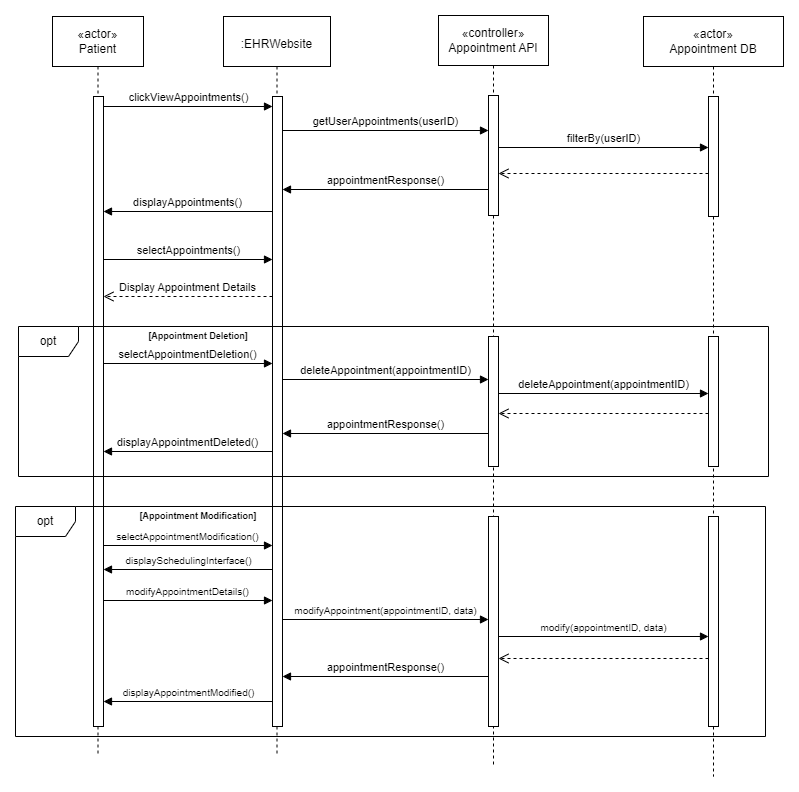

The diagram above was exported from draw.io. Its source (the exported page's mxGraphModel, read from the mxfile embedded in the PNG):
<mxGraphModel dx="1426" dy="785" grid="1" gridSize="10" guides="1" tooltips="1" connect="1" arrows="1" fold="1" page="1" pageScale="1" pageWidth="850" pageHeight="1100" math="0" shadow="0">
  <root>
    <mxCell id="0" />
    <mxCell id="1" parent="0" />
    <mxCell id="sEqga_t-yIOgE1p_Ln1I-3" value="«actor»&lt;br&gt;Patient" style="shape=umlLifeline;perimeter=lifelinePerimeter;whiteSpace=wrap;html=1;container=1;dropTarget=0;collapsible=0;recursiveResize=0;outlineConnect=0;portConstraint=eastwest;newEdgeStyle={&quot;curved&quot;:0,&quot;rounded&quot;:0};size=50;" parent="1" vertex="1">
      <mxGeometry x="74" y="390" width="91" height="740" as="geometry" />
    </mxCell>
    <mxCell id="sEqga_t-yIOgE1p_Ln1I-4" value="" style="html=1;points=[[0,0,0,0,5],[0,1,0,0,-5],[1,0,0,0,5],[1,1,0,0,-5]];perimeter=orthogonalPerimeter;outlineConnect=0;targetShapes=umlLifeline;portConstraint=eastwest;newEdgeStyle={&quot;curved&quot;:0,&quot;rounded&quot;:0};" parent="sEqga_t-yIOgE1p_Ln1I-3" vertex="1">
      <mxGeometry x="41" y="80" width="10" height="630" as="geometry" />
    </mxCell>
    <mxCell id="sEqga_t-yIOgE1p_Ln1I-6" value="&lt;br&gt;:EHRWebsite" style="shape=umlLifeline;perimeter=lifelinePerimeter;whiteSpace=wrap;html=1;container=1;dropTarget=0;collapsible=0;recursiveResize=0;outlineConnect=0;portConstraint=eastwest;newEdgeStyle={&quot;curved&quot;:0,&quot;rounded&quot;:0};size=50;verticalAlign=top;" parent="1" vertex="1">
      <mxGeometry x="245" y="390" width="107" height="740" as="geometry" />
    </mxCell>
    <mxCell id="sEqga_t-yIOgE1p_Ln1I-7" value="" style="html=1;points=[[0,0,0,0,5],[0,1,0,0,-5],[1,0,0,0,5],[1,1,0,0,-5]];perimeter=orthogonalPerimeter;outlineConnect=0;targetShapes=umlLifeline;portConstraint=eastwest;newEdgeStyle={&quot;curved&quot;:0,&quot;rounded&quot;:0};" parent="sEqga_t-yIOgE1p_Ln1I-6" vertex="1">
      <mxGeometry x="49" y="80" width="10" height="630" as="geometry" />
    </mxCell>
    <mxCell id="sEqga_t-yIOgE1p_Ln1I-13" value="«actor»&lt;br&gt;Appointment DB" style="shape=umlLifeline;perimeter=lifelinePerimeter;whiteSpace=wrap;html=1;container=1;dropTarget=0;collapsible=0;recursiveResize=0;outlineConnect=0;portConstraint=eastwest;newEdgeStyle={&quot;curved&quot;:0,&quot;rounded&quot;:0};size=50;" parent="1" vertex="1">
      <mxGeometry x="665" y="390" width="140" height="760" as="geometry" />
    </mxCell>
    <mxCell id="sEqga_t-yIOgE1p_Ln1I-14" value="" style="html=1;points=[[0,0,0,0,5],[0,1,0,0,-5],[1,0,0,0,5],[1,1,0,0,-5]];perimeter=orthogonalPerimeter;outlineConnect=0;targetShapes=umlLifeline;portConstraint=eastwest;newEdgeStyle={&quot;curved&quot;:0,&quot;rounded&quot;:0};" parent="sEqga_t-yIOgE1p_Ln1I-13" vertex="1">
      <mxGeometry x="65" y="80" width="10" height="120" as="geometry" />
    </mxCell>
    <mxCell id="FIgNLj1n3ubdx-QS1EpC-1" value="«controller»&lt;br&gt;Appointment API" style="shape=umlLifeline;perimeter=lifelinePerimeter;whiteSpace=wrap;html=1;container=1;dropTarget=0;collapsible=0;recursiveResize=0;outlineConnect=0;portConstraint=eastwest;newEdgeStyle={&quot;curved&quot;:0,&quot;rounded&quot;:0};size=50;" vertex="1" parent="1">
      <mxGeometry x="460" y="389" width="110" height="751" as="geometry" />
    </mxCell>
    <mxCell id="FIgNLj1n3ubdx-QS1EpC-2" value="" style="html=1;points=[[0,0,0,0,5],[0,1,0,0,-5],[1,0,0,0,5],[1,1,0,0,-5]];perimeter=orthogonalPerimeter;outlineConnect=0;targetShapes=umlLifeline;portConstraint=eastwest;newEdgeStyle={&quot;curved&quot;:0,&quot;rounded&quot;:0};" vertex="1" parent="FIgNLj1n3ubdx-QS1EpC-1">
      <mxGeometry x="50" y="80" width="10" height="120" as="geometry" />
    </mxCell>
    <mxCell id="FIgNLj1n3ubdx-QS1EpC-3" value="clickViewAppointments()" style="html=1;verticalAlign=bottom;endArrow=block;curved=0;rounded=0;" edge="1" parent="1">
      <mxGeometry width="80" relative="1" as="geometry">
        <mxPoint x="125" y="480" as="sourcePoint" />
        <mxPoint x="294" y="480" as="targetPoint" />
      </mxGeometry>
    </mxCell>
    <mxCell id="FIgNLj1n3ubdx-QS1EpC-4" value="getUserAppointments(userID)" style="html=1;verticalAlign=bottom;endArrow=block;curved=0;rounded=0;" edge="1" parent="1" target="FIgNLj1n3ubdx-QS1EpC-2">
      <mxGeometry width="80" relative="1" as="geometry">
        <mxPoint x="304" y="503.9999999999999" as="sourcePoint" />
        <mxPoint x="510" y="500" as="targetPoint" />
      </mxGeometry>
    </mxCell>
    <mxCell id="FIgNLj1n3ubdx-QS1EpC-5" value="filterBy(userID)" style="html=1;verticalAlign=bottom;endArrow=block;curved=0;rounded=0;" edge="1" parent="1" source="FIgNLj1n3ubdx-QS1EpC-2">
      <mxGeometry width="80" relative="1" as="geometry">
        <mxPoint x="525" y="521" as="sourcePoint" />
        <mxPoint x="730" y="521" as="targetPoint" />
      </mxGeometry>
    </mxCell>
    <mxCell id="FIgNLj1n3ubdx-QS1EpC-6" value="" style="html=1;verticalAlign=bottom;endArrow=open;dashed=1;endSize=8;curved=0;rounded=0;" edge="1" parent="1">
      <mxGeometry relative="1" as="geometry">
        <mxPoint x="730" y="547" as="sourcePoint" />
        <mxPoint x="520" y="547" as="targetPoint" />
      </mxGeometry>
    </mxCell>
    <mxCell id="FIgNLj1n3ubdx-QS1EpC-9" value="selectAppointments()" style="html=1;verticalAlign=bottom;endArrow=block;curved=0;rounded=0;" edge="1" parent="1">
      <mxGeometry width="80" relative="1" as="geometry">
        <mxPoint x="125" y="633" as="sourcePoint" />
        <mxPoint x="294" y="633" as="targetPoint" />
      </mxGeometry>
    </mxCell>
    <mxCell id="FIgNLj1n3ubdx-QS1EpC-11" value="Display Appointment Details" style="html=1;verticalAlign=bottom;endArrow=open;dashed=1;endSize=8;curved=0;rounded=0;" edge="1" parent="1">
      <mxGeometry relative="1" as="geometry">
        <mxPoint x="294" y="670" as="sourcePoint" />
        <mxPoint x="125" y="670" as="targetPoint" />
      </mxGeometry>
    </mxCell>
    <mxCell id="FIgNLj1n3ubdx-QS1EpC-12" value="opt" style="shape=umlFrame;whiteSpace=wrap;html=1;pointerEvents=0;" vertex="1" parent="1">
      <mxGeometry x="40" y="700" width="750" height="150" as="geometry" />
    </mxCell>
    <mxCell id="FIgNLj1n3ubdx-QS1EpC-13" value="opt" style="shape=umlFrame;whiteSpace=wrap;html=1;pointerEvents=0;" vertex="1" parent="1">
      <mxGeometry x="37" y="880" width="750" height="230" as="geometry" />
    </mxCell>
    <mxCell id="FIgNLj1n3ubdx-QS1EpC-14" value="[Appointment Deletion]" style="text;html=1;strokeColor=none;fillColor=none;align=center;verticalAlign=middle;whiteSpace=wrap;rounded=0;fontSize=9;fontStyle=1" vertex="1" parent="1">
      <mxGeometry x="150" y="700" width="140" height="20" as="geometry" />
    </mxCell>
    <mxCell id="FIgNLj1n3ubdx-QS1EpC-15" value="[Appointment Modification]" style="text;html=1;strokeColor=none;fillColor=none;align=center;verticalAlign=middle;whiteSpace=wrap;rounded=0;fontSize=9;fontStyle=1" vertex="1" parent="1">
      <mxGeometry x="150" y="880" width="140" height="20" as="geometry" />
    </mxCell>
    <mxCell id="FIgNLj1n3ubdx-QS1EpC-16" value="selectAppointmentDeletion()" style="html=1;verticalAlign=bottom;endArrow=block;curved=0;rounded=0;" edge="1" parent="1">
      <mxGeometry x="-0.0013" width="80" relative="1" as="geometry">
        <mxPoint x="125" y="737" as="sourcePoint" />
        <mxPoint x="293.9999999999999" y="737" as="targetPoint" />
        <mxPoint as="offset" />
      </mxGeometry>
    </mxCell>
    <mxCell id="FIgNLj1n3ubdx-QS1EpC-17" value="deleteAppointment(appointmentID)" style="html=1;verticalAlign=bottom;endArrow=block;curved=0;rounded=0;" edge="1" parent="1">
      <mxGeometry width="80" relative="1" as="geometry">
        <mxPoint x="303.9999999999999" y="753" as="sourcePoint" />
        <mxPoint x="510" y="753" as="targetPoint" />
      </mxGeometry>
    </mxCell>
    <mxCell id="FIgNLj1n3ubdx-QS1EpC-18" value="" style="html=1;points=[[0,0,0,0,5],[0,1,0,0,-5],[1,0,0,0,5],[1,1,0,0,-5]];perimeter=orthogonalPerimeter;outlineConnect=0;targetShapes=umlLifeline;portConstraint=eastwest;newEdgeStyle={&quot;curved&quot;:0,&quot;rounded&quot;:0};" vertex="1" parent="1">
      <mxGeometry x="510" y="710" width="10" height="130" as="geometry" />
    </mxCell>
    <mxCell id="FIgNLj1n3ubdx-QS1EpC-19" value="" style="html=1;points=[[0,0,0,0,5],[0,1,0,0,-5],[1,0,0,0,5],[1,1,0,0,-5]];perimeter=orthogonalPerimeter;outlineConnect=0;targetShapes=umlLifeline;portConstraint=eastwest;newEdgeStyle={&quot;curved&quot;:0,&quot;rounded&quot;:0};" vertex="1" parent="1">
      <mxGeometry x="730" y="710" width="10" height="130" as="geometry" />
    </mxCell>
    <mxCell id="FIgNLj1n3ubdx-QS1EpC-20" value="deleteAppointment(appointmentID)" style="html=1;verticalAlign=bottom;endArrow=block;curved=0;rounded=0;" edge="1" parent="1">
      <mxGeometry width="80" relative="1" as="geometry">
        <mxPoint x="520" y="767" as="sourcePoint" />
        <mxPoint x="730" y="767" as="targetPoint" />
      </mxGeometry>
    </mxCell>
    <mxCell id="FIgNLj1n3ubdx-QS1EpC-21" value="" style="html=1;verticalAlign=bottom;endArrow=open;dashed=1;endSize=8;curved=0;rounded=0;" edge="1" parent="1">
      <mxGeometry relative="1" as="geometry">
        <mxPoint x="730" y="787" as="sourcePoint" />
        <mxPoint x="520" y="787" as="targetPoint" />
      </mxGeometry>
    </mxCell>
    <mxCell id="FIgNLj1n3ubdx-QS1EpC-22" value="appointmentResponse()" style="html=1;verticalAlign=bottom;endArrow=block;curved=0;rounded=0;" edge="1" parent="1">
      <mxGeometry width="80" relative="1" as="geometry">
        <mxPoint x="510" y="563" as="sourcePoint" />
        <mxPoint x="304" y="563" as="targetPoint" />
      </mxGeometry>
    </mxCell>
    <mxCell id="FIgNLj1n3ubdx-QS1EpC-23" value="displayAppointments()" style="html=1;verticalAlign=bottom;endArrow=block;curved=0;rounded=0;" edge="1" parent="1">
      <mxGeometry width="80" relative="1" as="geometry">
        <mxPoint x="294" y="585" as="sourcePoint" />
        <mxPoint x="125" y="585" as="targetPoint" />
      </mxGeometry>
    </mxCell>
    <mxCell id="FIgNLj1n3ubdx-QS1EpC-24" value="appointmentResponse()" style="html=1;verticalAlign=bottom;endArrow=block;curved=0;rounded=0;" edge="1" parent="1">
      <mxGeometry width="80" relative="1" as="geometry">
        <mxPoint x="510.0000000000001" y="807" as="sourcePoint" />
        <mxPoint x="304" y="807" as="targetPoint" />
      </mxGeometry>
    </mxCell>
    <mxCell id="FIgNLj1n3ubdx-QS1EpC-25" value="displayAppointmentDeleted()" style="html=1;verticalAlign=bottom;endArrow=block;curved=0;rounded=0;" edge="1" parent="1">
      <mxGeometry width="80" relative="1" as="geometry">
        <mxPoint x="294" y="825" as="sourcePoint" />
        <mxPoint x="125" y="825" as="targetPoint" />
      </mxGeometry>
    </mxCell>
    <mxCell id="FIgNLj1n3ubdx-QS1EpC-26" value="&lt;font style=&quot;font-size: 10px;&quot;&gt;selectAppointmentModification()&lt;/font&gt;" style="html=1;verticalAlign=bottom;endArrow=block;curved=0;rounded=0;" edge="1" parent="1">
      <mxGeometry x="-0.0013" width="80" relative="1" as="geometry">
        <mxPoint x="125" y="919" as="sourcePoint" />
        <mxPoint x="294" y="919" as="targetPoint" />
        <mxPoint as="offset" />
      </mxGeometry>
    </mxCell>
    <mxCell id="FIgNLj1n3ubdx-QS1EpC-27" value="" style="html=1;points=[[0,0,0,0,5],[0,1,0,0,-5],[1,0,0,0,5],[1,1,0,0,-5]];perimeter=orthogonalPerimeter;outlineConnect=0;targetShapes=umlLifeline;portConstraint=eastwest;newEdgeStyle={&quot;curved&quot;:0,&quot;rounded&quot;:0};" vertex="1" parent="1">
      <mxGeometry x="510" y="890" width="10" height="210" as="geometry" />
    </mxCell>
    <mxCell id="FIgNLj1n3ubdx-QS1EpC-28" value="" style="html=1;points=[[0,0,0,0,5],[0,1,0,0,-5],[1,0,0,0,5],[1,1,0,0,-5]];perimeter=orthogonalPerimeter;outlineConnect=0;targetShapes=umlLifeline;portConstraint=eastwest;newEdgeStyle={&quot;curved&quot;:0,&quot;rounded&quot;:0};" vertex="1" parent="1">
      <mxGeometry x="730" y="890" width="10" height="210" as="geometry" />
    </mxCell>
    <mxCell id="FIgNLj1n3ubdx-QS1EpC-29" value="&lt;font style=&quot;font-size: 10px;&quot;&gt;displaySchedulingInterface()&lt;/font&gt;" style="html=1;verticalAlign=bottom;endArrow=block;curved=0;rounded=0;" edge="1" parent="1">
      <mxGeometry x="-0.0013" width="80" relative="1" as="geometry">
        <mxPoint x="294" y="943" as="sourcePoint" />
        <mxPoint x="125" y="943" as="targetPoint" />
        <mxPoint as="offset" />
      </mxGeometry>
    </mxCell>
    <mxCell id="FIgNLj1n3ubdx-QS1EpC-30" value="&lt;font style=&quot;font-size: 10px;&quot;&gt;modifyAppointment(appointmentID, data)&lt;/font&gt;" style="html=1;verticalAlign=bottom;endArrow=block;curved=0;rounded=0;" edge="1" parent="1">
      <mxGeometry x="-0.0013" width="80" relative="1" as="geometry">
        <mxPoint x="304" y="993" as="sourcePoint" />
        <mxPoint x="510" y="993" as="targetPoint" />
        <mxPoint as="offset" />
      </mxGeometry>
    </mxCell>
    <mxCell id="FIgNLj1n3ubdx-QS1EpC-31" value="&lt;font style=&quot;font-size: 10px;&quot;&gt;modifyAppointmentDetails()&lt;/font&gt;" style="html=1;verticalAlign=bottom;endArrow=block;curved=0;rounded=0;" edge="1" parent="1">
      <mxGeometry x="-0.0013" width="80" relative="1" as="geometry">
        <mxPoint x="125.00000000000006" y="974" as="sourcePoint" />
        <mxPoint x="294" y="974" as="targetPoint" />
        <mxPoint as="offset" />
      </mxGeometry>
    </mxCell>
    <mxCell id="FIgNLj1n3ubdx-QS1EpC-32" value="&lt;font style=&quot;font-size: 10px;&quot;&gt;modify(appointmentID, data)&lt;/font&gt;" style="html=1;verticalAlign=bottom;endArrow=block;curved=0;rounded=0;" edge="1" parent="1" target="FIgNLj1n3ubdx-QS1EpC-28">
      <mxGeometry x="-0.0013" width="80" relative="1" as="geometry">
        <mxPoint x="520" y="1010" as="sourcePoint" />
        <mxPoint x="726" y="1010" as="targetPoint" />
        <mxPoint as="offset" />
      </mxGeometry>
    </mxCell>
    <mxCell id="FIgNLj1n3ubdx-QS1EpC-33" value="" style="html=1;verticalAlign=bottom;endArrow=open;dashed=1;endSize=8;curved=0;rounded=0;" edge="1" parent="1">
      <mxGeometry relative="1" as="geometry">
        <mxPoint x="730" y="1032" as="sourcePoint" />
        <mxPoint x="519.9999999999999" y="1032" as="targetPoint" />
      </mxGeometry>
    </mxCell>
    <mxCell id="FIgNLj1n3ubdx-QS1EpC-34" value="appointmentResponse()" style="html=1;verticalAlign=bottom;endArrow=block;curved=0;rounded=0;" edge="1" parent="1">
      <mxGeometry width="80" relative="1" as="geometry">
        <mxPoint x="510.0000000000001" y="1050" as="sourcePoint" />
        <mxPoint x="304" y="1050" as="targetPoint" />
      </mxGeometry>
    </mxCell>
    <mxCell id="FIgNLj1n3ubdx-QS1EpC-35" value="&lt;font style=&quot;font-size: 10px;&quot;&gt;displayAppointmentModified()&lt;/font&gt;" style="html=1;verticalAlign=bottom;endArrow=block;curved=0;rounded=0;" edge="1" parent="1">
      <mxGeometry x="-0.0013" width="80" relative="1" as="geometry">
        <mxPoint x="294" y="1075" as="sourcePoint" />
        <mxPoint x="125" y="1075" as="targetPoint" />
        <mxPoint as="offset" />
      </mxGeometry>
    </mxCell>
  </root>
</mxGraphModel>